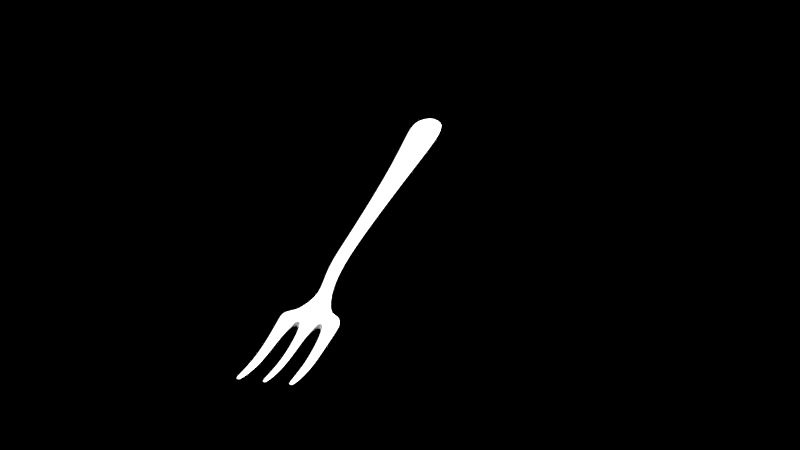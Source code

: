 # Source: fork.blend  (saved by Blender 2.70.0; exported with 4.5.12 LTS)
import bpy
from mathutils import Matrix  # noqa: F401  (used for matrix-valued properties, if any)

bpy.ops.wm.read_factory_settings(use_empty=True)
scene = bpy.context.scene
scene.name = 'Scene'

# ---- collections
col_collection_1 = bpy.data.collections.new('Collection 1'); scene.collection.children.link(col_collection_1)

# ---- world
world_world = bpy.data.worlds.new('World'); scene.world = world_world
world_world.use_nodes = True; world_world.node_tree.nodes.clear()
_N = world_world.node_tree.nodes; _L = world_world.node_tree.links
n0 = _N.new('ShaderNodeOutputWorld'); n0.name = 'World Output'; n0.location = (300, 300)
n0.width = 120
n1 = _N.new('ShaderNodeBackground'); n1.name = 'Background'; n1.location = (10, 300)
n1.width = 150
n2 = _N.new('ShaderNodeRGB'); n2.name = 'RGB'; n2.location = (-180, 300)
n2.outputs[0].default_value = (0.0, 0.0, 0.0, 1.0)
_L.new(n1.outputs[0], n0.inputs[0])
_L.new(n2.outputs[0], n1.inputs[0])
n0.is_active_output = True
world_world.color = (0.0, 0.0, 0.0)
world_world.use_sun_shadow = False
world_world.sun_shadow_jitter_overblur = 0.0
world_world.cycles.sampling_method = 'MANUAL'
world_world.cycles.sample_map_resolution = 256

# ---- cameras
cam_camera_002 = bpy.data.cameras.new('Camera.002')
cam_camera_002.passepartout_alpha = 0.7881
cam_camera_002.clip_end = 497.7
cam_camera_002.lens = 91.09
cam_camera_002.sensor_width = 32.0
cam_camera_002.sensor_height = 18.0
cam_camera_002.show_limits = True
cam_camera_002.dof.focus_distance = 3.0
cam_camera_002.dof.aperture_fstop = 128.0

# ---- meshes
me_cube = bpy.data.meshes.new('Cube')
me_cube.from_pydata([(0.9073, -0.2354, -0.2487), (0.9073, 0.2354, -0.2487), (6.136, 0.2712, -0.2712), (6.136, -0.2712, -0.2712), (0.9073, -0.2354, -0.104), (0.9073, 0.2354, -0.104), (6.136, 0.2712, -0.09718), (6.136, -0.2712, -0.09718), (0.9073, -0.07011, -0.104), (0.9073, -1.604e-10, -0.104), (0.9073, 0.07011, -0.104), (0.9073, 0.07011, -0.2487), (0.9073, -1.604e-10, -0.2487), (0.9073, -0.07011, -0.2487), (6.329, 0.1356, -0.09718), (6.399, 0.0, -0.09718), (6.329, -0.1356, -0.09718), (6.329, -0.1356, -0.2712), (6.399, 0.0, -0.2712), (6.329, 0.1356, -0.2712), (5.05, 0.1635, -0.1317), (5.05, 0.1635, -0.2366), (5.05, -0.1635, -0.1317), (5.05, -0.1635, -0.2366), (5.141, -0.08174, -0.2366), (5.174, 0.0, -0.2366), (5.141, 0.08174, -0.2366), (5.141, -0.08174, -0.1317), (5.174, 0.0, -0.1317), (5.141, 0.08174, -0.1317), (1.218, 0.2214, -0.2474), (1.218, -0.2214, -0.1053), (1.061, -0.1107, -0.1053), (1.062, -1.604e-10, -0.1053), (1.061, 0.1107, -0.1053), (1.218, 0.2214, -0.1053), (1.218, -0.2214, -0.2474), (1.061, -0.1107, -0.2474), (1.062, -1.604e-10, -0.2474), (1.061, 0.1107, -0.2474), (0.9101, -0.3279, -0.2487), (0.9101, 0.3279, -0.2487), (0.9101, -0.3279, -0.104), (0.9101, 0.3279, -0.104), (1.171, 0.3239, -0.2474), (1.171, -0.3239, -0.1053), (1.171, 0.3239, -0.1053), (1.171, -0.3239, -0.2474), (0.9125, -0.4107, -0.2487), (0.9125, 0.4107, -0.2487), (0.9125, -0.4107, -0.104), (0.9125, 0.4107, -0.104), (1.063, 0.4148, -0.2474), (1.063, -0.4148, -0.1053), (1.063, 0.4148, -0.1053), (1.063, -0.4148, -0.2474), (-0.6149, -0.3162, -0.000267), (-0.6149, 0.3162, -0.000267), (-0.6149, -0.3162, 0.02436), (-0.6149, 0.3162, 0.02436), (-0.6173, -0.0336, 0.02436), (-0.6173, -1.604e-10, 0.02436), (-0.6173, 0.0336, 0.02436), (-0.6173, 0.0336, -0.000267), (-0.6173, -1.604e-10, -0.000267), (-0.6173, -0.0336, -0.000267), (-0.6142, -0.3532, -0.000267), (-0.6142, 0.3532, -0.000267), (-0.6142, -0.3532, 0.02436), (-0.6142, 0.3532, 0.02436), (-0.6136, -0.3898, -0.000267), (-0.6136, 0.3898, -0.000267), (-0.6136, -0.3898, 0.02436), (-0.6136, 0.3898, 0.02436), (0.394, -0.3408, -0.1524), (0.3958, -0.4052, -0.1524), (0.394, -0.3408, -0.2002), (0.3958, -0.4052, -0.2002), (0.392, -0.2674, -0.1524), (0.392, -0.2674, -0.2002), (0.3911, 0.05276, -0.2002), (0.3911, -1.604e-10, -0.2002), (0.3911, -1.604e-10, -0.1524), (0.3911, 0.05276, -0.1524), (0.3911, -0.05276, -0.2002), (0.3911, -0.05276, -0.1524), (0.3958, 0.4052, -0.1524), (0.3958, 0.4052, -0.2002), (0.394, 0.3408, -0.2002), (0.392, 0.2674, -0.2002), (0.392, 0.2674, -0.1524), (0.394, 0.3408, -0.1524), (1.603, 0.07119, -0.1992), (1.603, -0.07119, -0.1535), (1.608, -0.0356, -0.1535), (1.61, -1.283e-10, -0.1535), (1.608, 0.0356, -0.1535), (1.603, 0.07119, -0.1535), (1.603, -0.07119, -0.1992), (1.608, -0.0356, -0.1992), (1.61, -1.283e-10, -0.1992), (1.608, 0.0356, -0.1992), (-0.1101, -0.3473, -0.1079), (-0.1086, -0.4024, -0.154), (-0.1117, -0.2834, -0.1079), (-0.1117, -0.2834, -0.154), (-0.1086, -0.4024, -0.1079), (-0.1101, -0.3473, -0.154), (-0.1131, -1.095e-10, -0.154), (-0.1131, 0.04687, -0.1079), (-0.1131, -0.04687, -0.154), (-0.1131, 0.04687, -0.154), (-0.1131, -1.095e-10, -0.1079), (-0.1131, -0.04687, -0.1079), (-0.1086, 0.4024, -0.154), (-0.1117, 0.2834, -0.154), (-0.1101, 0.3473, -0.1079), (-0.1086, 0.4024, -0.1079), (-0.1101, 0.3473, -0.154), (-0.1117, 0.2834, -0.1079), (2.865, 0.08692, -0.08227), (2.865, -0.08692, -0.0265), (2.896, -0.04346, -0.0265), (2.908, -5.46e-11, -0.0265), (2.896, 0.04346, -0.0265), (2.865, 0.08692, -0.0265), (2.865, -0.08692, -0.08227), (2.896, -0.04346, -0.08227), (2.908, -5.46e-11, -0.08227), (2.896, 0.04346, -0.08227), (1.96, 0.09788, -0.03266), (1.96, -0.09788, 0.01128), (1.974, -0.04894, 0.01128), (1.979, -3.172e-10, 0.01128), (1.974, 0.04894, 0.01128), (1.96, 0.09788, 0.01128), (1.96, -0.09788, -0.03266), (1.974, -0.03424, -0.1035), (1.979, -2.219e-10, -0.1035), (1.974, 0.03424, -0.1035)], [], [(10, 5, 1, 11), (20, 6, 2, 21), (16, 7, 3, 17), (36, 31, 45, 47), (26, 21, 2, 19), (34, 35, 5, 10), (4, 8, 13, 0), (118, 115, 57, 67), (112, 109, 62, 61), (6, 14, 19, 2), (14, 15, 18, 19), (15, 16, 17, 18), (23, 24, 17, 3), (24, 25, 18, 17), (25, 26, 19, 18), (31, 32, 8, 4), (32, 33, 9, 8), (33, 34, 10, 9), (125, 20, 21, 120), (7, 22, 23, 3), (129, 120, 21, 26), (14, 6, 20, 29), (126, 127, 24, 23), (127, 128, 25, 24), (128, 129, 26, 25), (7, 16, 27, 22), (16, 15, 28, 27), (15, 14, 29, 28), (93, 31, 36, 98), (96, 97, 35, 34), (93, 94, 32, 31), (94, 95, 33, 32), (95, 96, 34, 33), (35, 30, 44, 46), (11, 1, 30, 39), (0, 13, 37, 36), (13, 12, 38, 37), (12, 11, 39, 38), (47, 45, 53, 55), (46, 44, 52, 54), (0, 36, 47, 40), (5, 35, 46, 43), (31, 4, 42, 45), (30, 1, 41, 44), (107, 103, 70, 66), (117, 114, 71, 73), (53, 50, 48, 55), (51, 54, 52, 49), (40, 47, 55, 48), (43, 46, 54, 51), (45, 42, 50, 53), (44, 41, 49, 52), (111, 108, 64, 63), (106, 102, 68, 72), (60, 61, 64, 65), (61, 62, 63, 64), (57, 59, 69, 67), (58, 56, 66, 68), (67, 69, 73, 71), (68, 66, 70, 72), (119, 116, 69, 59), (114, 118, 67, 71), (108, 110, 65, 64), (116, 117, 73, 69), (109, 111, 63, 62), (103, 106, 72, 70), (115, 119, 59, 57), (113, 112, 61, 60), (110, 113, 60, 65), (102, 104, 58, 68), (104, 105, 56, 58), (105, 107, 66, 56), (40, 48, 77, 76), (50, 42, 74, 75), (48, 50, 75, 77), (42, 4, 78, 74), (4, 0, 79, 78), (0, 40, 76, 79), (9, 10, 83, 82), (11, 12, 81, 80), (12, 13, 84, 81), (10, 11, 80, 83), (8, 9, 82, 85), (13, 8, 85, 84), (41, 1, 89, 88), (51, 49, 87, 86), (5, 43, 91, 90), (49, 41, 88, 87), (43, 51, 86, 91), (1, 5, 90, 89), (35, 97, 92, 30), (39, 30, 92, 101), (36, 37, 99, 98), (37, 38, 100, 99), (38, 39, 101, 100), (131, 93, 98, 136), (134, 135, 97, 96), (131, 132, 94, 93), (132, 133, 95, 94), (133, 134, 96, 95), (76, 77, 103, 107), (75, 74, 102, 106), (77, 75, 106, 103), (74, 78, 104, 102), (78, 79, 105, 104), (79, 76, 107, 105), (82, 83, 109, 112), (80, 81, 108, 111), (81, 84, 110, 108), (83, 80, 111, 109), (85, 82, 112, 113), (84, 85, 113, 110), (88, 89, 115, 118), (86, 87, 114, 117), (90, 91, 116, 119), (87, 88, 118, 114), (91, 86, 117, 116), (89, 90, 119, 115), (135, 125, 120, 130), (139, 130, 120, 129), (136, 137, 127, 126), (137, 138, 128, 127), (138, 139, 129, 128), (22, 121, 126, 23), (29, 20, 125, 124), (22, 27, 122, 121), (27, 28, 123, 122), (28, 29, 124, 123), (121, 131, 136, 126), (124, 125, 135, 134), (121, 122, 132, 131), (122, 123, 133, 132), (123, 124, 134, 133), (97, 135, 130, 92), (101, 92, 130, 139), (98, 99, 137, 136), (99, 100, 138, 137), (100, 101, 139, 138)])
me_cube.polygons.foreach_set('use_smooth', [True] * 138)
me_cube.use_remesh_preserve_volume = False
me_cube.use_remesh_preserve_attributes = False
me_cube.use_mirror_vertex_groups = False
me_cube.update()

# ---- objects
ob_cube = bpy.data.objects.new('Cube', me_cube)
ob_camera = bpy.data.objects.new('Camera', cam_camera_002)

# ---- transforms, parenting, visibility, modifiers, constraints
ob_cube.location = (-0.675, 0.4156, 0.0)
ob_cube.lineart.crease_threshold = 0.0
_m = ob_cube.modifiers.new('Subsurf', 'SUBSURF')
_m.uv_smooth = 'PRESERVE_CORNERS'
_m.quality = 2
_m.levels = 3
_m.show_only_control_edges = False
ob_camera.location = (-21.94, -9.961, 16.22)
ob_camera.rotation_euler = (1.015, 0.1075, -1.255)
ob_camera.scale = (1.0, 1.0, 1.0)
ob_camera.hide_viewport = True
ob_camera.lineart.crease_threshold = 0.0

# ---- collection membership
col_collection_1.objects.link(ob_cube)
col_collection_1.objects.link(ob_camera)

# ---- scene / render settings (as saved in the file)
scene.camera = ob_camera
scene.frame_start = 1; scene.frame_end = 250; scene.frame_set(182)
scene.render.engine = 'BLENDER_EEVEE_NEXT'
scene.render.image_settings.color_mode = 'RGB'
scene.render.image_settings.compression = 90
scene.render.resolution_x = 1280
scene.render.resolution_y = 720
scene.render.dither_intensity = 0.0
scene.render.film_transparent = True
scene.render.bake_margin = 2
scene.render.bake_bias = 0.0
scene.cycles.use_denoising = False
scene.cycles.samples = 1000
scene.cycles.sampling_pattern = 'TABULATED_SOBOL'
scene.cycles.light_sampling_threshold = 0.0
scene.cycles.use_adaptive_sampling = False
scene.cycles.use_light_tree = False
scene.cycles.blur_glossy = 0.0
scene.cycles.max_bounces = 128
scene.cycles.diffuse_bounces = 128
scene.cycles.glossy_bounces = 128
scene.cycles.transmission_bounces = 128
scene.cycles.volume_bounces = 1
scene.cycles.transparent_max_bounces = 128
scene.cycles.film_exposure = 7.0
scene.cycles.pixel_filter_type = 'GAUSSIAN'
scene.cycles.sample_clamp_indirect = 0.0
scene.cycles.debug_bvh_type = 'STATIC_BVH'
scene.view_settings.view_transform = 'Standard'
bpy.context.view_layer.update()

# ---- added for rendering (the .blend has no usable light): sun
light_auto_sun = bpy.data.lights.new('AutoSun', 'SUN')
light_auto_sun.energy = 3.0
light_auto_sun.angle = 0.0523599
ob_auto_sun = bpy.data.objects.new('AutoSun', light_auto_sun)
scene.collection.objects.link(ob_auto_sun)
ob_auto_sun.rotation_euler = (0.872665, 0.174533, 0.523599)
bpy.context.view_layer.update()
